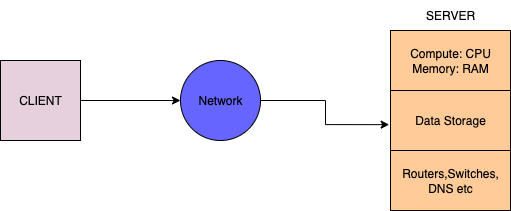

The diagram above was exported from draw.io. Its source (the exported page's mxGraphModel, read from the mxfile embedded in the PNG):
<mxGraphModel dx="919" dy="490" grid="1" gridSize="10" guides="1" tooltips="1" connect="1" arrows="1" fold="1" page="1" pageScale="1" pageWidth="850" pageHeight="1100" math="0" shadow="0">
  <root>
    <mxCell id="0" />
    <mxCell id="1" parent="0" />
    <mxCell id="go86eXXRwT7nZqnbmokK-5" value="Network" style="ellipse;whiteSpace=wrap;html=1;aspect=fixed;fillColor=#6666FF;" vertex="1" parent="1">
      <mxGeometry x="240" y="270" width="80" height="80" as="geometry" />
    </mxCell>
    <mxCell id="go86eXXRwT7nZqnbmokK-6" value="SERVER" style="text;html=1;align=center;verticalAlign=middle;whiteSpace=wrap;rounded=0;" vertex="1" parent="1">
      <mxGeometry x="480" y="210" width="60" height="30" as="geometry" />
    </mxCell>
    <mxCell id="go86eXXRwT7nZqnbmokK-7" style="edgeStyle=orthogonalEdgeStyle;rounded=0;orthogonalLoop=1;jettySize=auto;html=1;entryX=0;entryY=0.5;entryDx=0;entryDy=0;" edge="1" parent="1" source="go86eXXRwT7nZqnbmokK-1" target="go86eXXRwT7nZqnbmokK-5">
      <mxGeometry relative="1" as="geometry" />
    </mxCell>
    <mxCell id="go86eXXRwT7nZqnbmokK-1" value="CLIENT" style="whiteSpace=wrap;html=1;aspect=fixed;fillColor=#E6D0DE;" vertex="1" parent="1">
      <mxGeometry x="60" y="270" width="80" height="80" as="geometry" />
    </mxCell>
    <mxCell id="go86eXXRwT7nZqnbmokK-8" style="edgeStyle=orthogonalEdgeStyle;rounded=0;orthogonalLoop=1;jettySize=auto;html=1;entryX=-0.011;entryY=0.569;entryDx=0;entryDy=0;entryPerimeter=0;" edge="1" parent="1" source="go86eXXRwT7nZqnbmokK-5" target="go86eXXRwT7nZqnbmokK-3">
      <mxGeometry relative="1" as="geometry" />
    </mxCell>
    <mxCell id="go86eXXRwT7nZqnbmokK-9" value="" style="group" vertex="1" connectable="0" parent="1">
      <mxGeometry x="450" y="240" width="120" height="180" as="geometry" />
    </mxCell>
    <mxCell id="go86eXXRwT7nZqnbmokK-2" value="Compute: CPU&lt;div&gt;Memory: RAM&lt;/div&gt;" style="rounded=0;whiteSpace=wrap;html=1;fillColor=#FFCC99;" vertex="1" parent="go86eXXRwT7nZqnbmokK-9">
      <mxGeometry width="120" height="60" as="geometry" />
    </mxCell>
    <mxCell id="go86eXXRwT7nZqnbmokK-3" value="Data Storage" style="rounded=0;whiteSpace=wrap;html=1;fillColor=#FFCC99;" vertex="1" parent="go86eXXRwT7nZqnbmokK-9">
      <mxGeometry y="60" width="120" height="60" as="geometry" />
    </mxCell>
    <mxCell id="go86eXXRwT7nZqnbmokK-4" value="Routers,Switches,&lt;div&gt;DNS etc&lt;/div&gt;" style="rounded=0;whiteSpace=wrap;html=1;fillColor=#FFCC99;" vertex="1" parent="go86eXXRwT7nZqnbmokK-9">
      <mxGeometry y="120" width="120" height="60" as="geometry" />
    </mxCell>
  </root>
</mxGraphModel>